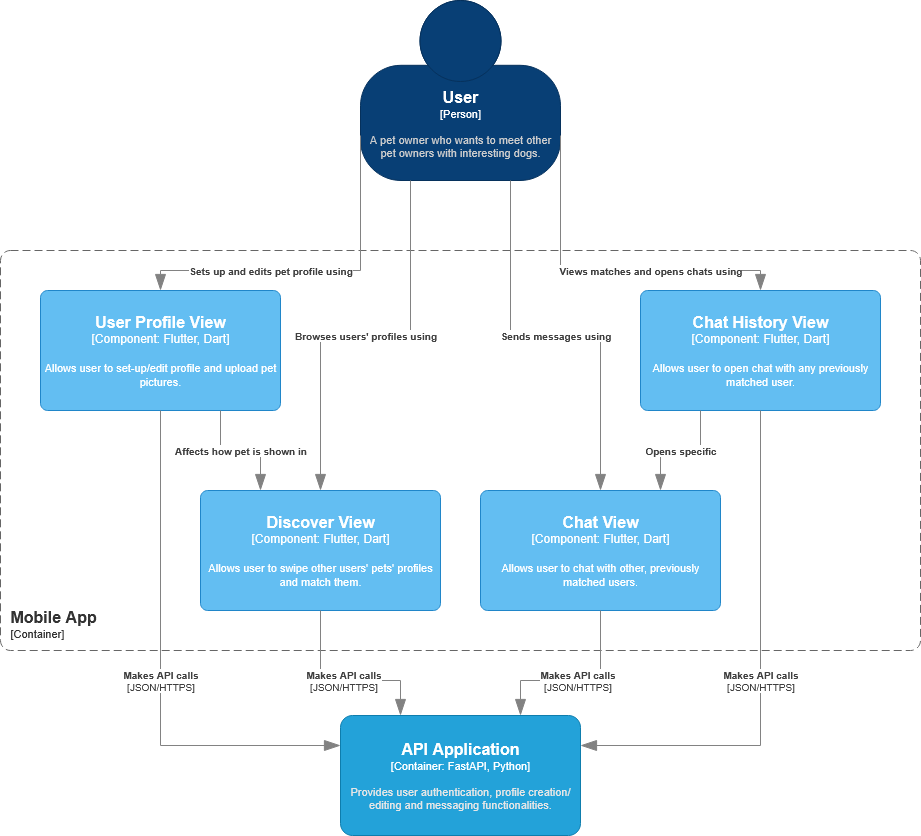

The diagram above was exported from draw.io. Its source (the exported page's mxGraphModel, read from the mxfile embedded in the PNG):
<mxGraphModel dx="2253" dy="1948" grid="1" gridSize="10" guides="1" tooltips="1" connect="1" arrows="1" fold="1" page="1" pageScale="1" pageWidth="827" pageHeight="1169" math="0" shadow="0">
  <root>
    <mxCell id="0" />
    <mxCell id="1" parent="0" />
    <object placeholders="1" c4Name="Mobile App" c4Type="ContainerScopeBoundary" c4Application="Container" label="&lt;font style=&quot;font-size: 16px&quot;&gt;&lt;b&gt;&lt;div style=&quot;text-align: left&quot;&gt;%c4Name%&lt;/div&gt;&lt;/b&gt;&lt;/font&gt;&lt;div style=&quot;text-align: left&quot;&gt;[%c4Application%]&lt;/div&gt;" id="6VlmPm5-oQVtvTYEkiiO-1">
      <mxCell style="rounded=1;fontSize=11;whiteSpace=wrap;html=1;dashed=1;arcSize=20;fillColor=none;strokeColor=#666666;fontColor=#333333;labelBackgroundColor=none;align=left;verticalAlign=bottom;labelBorderColor=none;spacingTop=0;spacing=10;dashPattern=8 4;metaEdit=1;rotatable=0;perimeter=rectanglePerimeter;noLabel=0;labelPadding=0;allowArrows=0;connectable=0;expand=0;recursiveResize=0;editable=1;pointerEvents=0;absoluteArcSize=1;points=[[0.25,0,0],[0.5,0,0],[0.75,0,0],[1,0.25,0],[1,0.5,0],[1,0.75,0],[0.75,1,0],[0.5,1,0],[0.25,1,0],[0,0.75,0],[0,0.5,0],[0,0.25,0]];" vertex="1" parent="1">
        <mxGeometry x="-160" y="40" width="920" height="400" as="geometry" />
      </mxCell>
    </object>
    <object placeholders="1" c4Name="User Profile View" c4Type="Component" c4Technology="Flutter, Dart" c4Description="Allows user to set-up/edit profile and upload pet pictures." label="&lt;font style=&quot;font-size: 16px&quot;&gt;&lt;b&gt;%c4Name%&lt;/b&gt;&lt;/font&gt;&lt;div&gt;[%c4Type%: %c4Technology%]&lt;/div&gt;&lt;br&gt;&lt;div&gt;&lt;font style=&quot;font-size: 11px&quot;&gt;%c4Description%&lt;/font&gt;&lt;/div&gt;" id="6VlmPm5-oQVtvTYEkiiO-2">
      <mxCell style="rounded=1;whiteSpace=wrap;html=1;labelBackgroundColor=none;fillColor=#63BEF2;fontColor=#ffffff;align=center;arcSize=6;strokeColor=#2086C9;metaEdit=1;resizable=0;points=[[0.25,0,0],[0.5,0,0],[0.75,0,0],[1,0.25,0],[1,0.5,0],[1,0.75,0],[0.75,1,0],[0.5,1,0],[0.25,1,0],[0,0.75,0],[0,0.5,0],[0,0.25,0]];" vertex="1" parent="1">
        <mxGeometry x="-120" y="80" width="240" height="120" as="geometry" />
      </mxCell>
    </object>
    <object placeholders="1" c4Name="Chat History View" c4Type="Component" c4Technology="Flutter, Dart" c4Description="Allows user to open chat with any previously matched user." label="&lt;font style=&quot;font-size: 16px&quot;&gt;&lt;b&gt;%c4Name%&lt;/b&gt;&lt;/font&gt;&lt;div&gt;[%c4Type%: %c4Technology%]&lt;/div&gt;&lt;br&gt;&lt;div&gt;&lt;font style=&quot;font-size: 11px&quot;&gt;%c4Description%&lt;/font&gt;&lt;/div&gt;" id="6VlmPm5-oQVtvTYEkiiO-3">
      <mxCell style="rounded=1;whiteSpace=wrap;html=1;labelBackgroundColor=none;fillColor=#63BEF2;fontColor=#ffffff;align=center;arcSize=6;strokeColor=#2086C9;metaEdit=1;resizable=0;points=[[0.25,0,0],[0.5,0,0],[0.75,0,0],[1,0.25,0],[1,0.5,0],[1,0.75,0],[0.75,1,0],[0.5,1,0],[0.25,1,0],[0,0.75,0],[0,0.5,0],[0,0.25,0]];" vertex="1" parent="1">
        <mxGeometry x="480" y="80" width="240" height="120" as="geometry" />
      </mxCell>
    </object>
    <object placeholders="1" c4Name="Chat View" c4Type="Component" c4Technology="Flutter, Dart" c4Description="Allows user to chat with other, previously matched users." label="&lt;font style=&quot;font-size: 16px&quot;&gt;&lt;b&gt;%c4Name%&lt;/b&gt;&lt;/font&gt;&lt;div&gt;[%c4Type%: %c4Technology%]&lt;/div&gt;&lt;br&gt;&lt;div&gt;&lt;font style=&quot;font-size: 11px&quot;&gt;%c4Description%&lt;/font&gt;&lt;/div&gt;" id="6VlmPm5-oQVtvTYEkiiO-4">
      <mxCell style="rounded=1;whiteSpace=wrap;html=1;labelBackgroundColor=none;fillColor=#63BEF2;fontColor=#ffffff;align=center;arcSize=6;strokeColor=#2086C9;metaEdit=1;resizable=0;points=[[0.25,0,0],[0.5,0,0],[0.75,0,0],[1,0.25,0],[1,0.5,0],[1,0.75,0],[0.75,1,0],[0.5,1,0],[0.25,1,0],[0,0.75,0],[0,0.5,0],[0,0.25,0]];" vertex="1" parent="1">
        <mxGeometry x="320" y="280" width="240" height="120" as="geometry" />
      </mxCell>
    </object>
    <object placeholders="1" c4Name="Discover View" c4Type="Component" c4Technology="Flutter, Dart" c4Description="Allows user to swipe other users' pets' profiles and match them." label="&lt;font style=&quot;font-size: 16px&quot;&gt;&lt;b&gt;%c4Name%&lt;/b&gt;&lt;/font&gt;&lt;div&gt;[%c4Type%: %c4Technology%]&lt;/div&gt;&lt;br&gt;&lt;div&gt;&lt;font style=&quot;font-size: 11px&quot;&gt;%c4Description%&lt;/font&gt;&lt;/div&gt;" id="6VlmPm5-oQVtvTYEkiiO-5">
      <mxCell style="rounded=1;whiteSpace=wrap;html=1;labelBackgroundColor=none;fillColor=#63BEF2;fontColor=#ffffff;align=center;arcSize=6;strokeColor=#2086C9;metaEdit=1;resizable=0;points=[[0.25,0,0],[0.5,0,0],[0.75,0,0],[1,0.25,0],[1,0.5,0],[1,0.75,0],[0.75,1,0],[0.5,1,0],[0.25,1,0],[0,0.75,0],[0,0.5,0],[0,0.25,0]];" vertex="1" parent="1">
        <mxGeometry x="40" y="280" width="240" height="120" as="geometry" />
      </mxCell>
    </object>
    <object placeholders="1" c4Name="API Application" c4Type="Container" c4Technology="FastAPI, Python" c4Description="Provides user authentication, profile creation/editing and messaging functionalities." label="&lt;font style=&quot;font-size: 16px&quot;&gt;&lt;b&gt;%c4Name%&lt;/b&gt;&lt;/font&gt;&lt;div&gt;[%c4Type%: %c4Technology%]&lt;/div&gt;&lt;br&gt;&lt;div&gt;&lt;font style=&quot;font-size: 11px&quot;&gt;&lt;font color=&quot;#E6E6E6&quot;&gt;%c4Description%&lt;/font&gt;&lt;/div&gt;" id="6VlmPm5-oQVtvTYEkiiO-7">
      <mxCell style="rounded=1;whiteSpace=wrap;html=1;fontSize=11;labelBackgroundColor=none;fillColor=#23A2D9;fontColor=#ffffff;align=center;arcSize=10;strokeColor=#0E7DAD;metaEdit=1;resizable=0;points=[[0.25,0,0],[0.5,0,0],[0.75,0,0],[1,0.25,0],[1,0.5,0],[1,0.75,0],[0.75,1,0],[0.5,1,0],[0.25,1,0],[0,0.75,0],[0,0.5,0],[0,0.25,0]];" vertex="1" parent="1">
        <mxGeometry x="180" y="505" width="240" height="120" as="geometry" />
      </mxCell>
    </object>
    <object placeholders="1" c4Name="User" c4Type="Person" c4Description="A pet owner who wants to meet other pet owners with interesting dogs." label="&lt;font style=&quot;font-size: 16px&quot;&gt;&lt;b&gt;%c4Name%&lt;/b&gt;&lt;/font&gt;&lt;div&gt;[%c4Type%]&lt;/div&gt;&lt;br&gt;&lt;div&gt;&lt;font style=&quot;font-size: 11px&quot;&gt;&lt;font color=&quot;#cccccc&quot;&gt;%c4Description%&lt;/font&gt;&lt;/div&gt;" id="6VlmPm5-oQVtvTYEkiiO-9">
      <mxCell style="html=1;fontSize=11;dashed=0;whiteSpace=wrap;fillColor=#083F75;strokeColor=#06315C;fontColor=#ffffff;shape=mxgraph.c4.person2;align=center;metaEdit=1;points=[[0.5,0,0],[1,0.5,0],[1,0.75,0],[0.75,1,0],[0.5,1,0],[0.25,1,0],[0,0.75,0],[0,0.5,0]];resizable=0;" vertex="1" parent="1">
        <mxGeometry x="200" y="-210" width="200" height="180" as="geometry" />
      </mxCell>
    </object>
    <object placeholders="1" c4Type="Relationship" c4Description="Sets up and edits pet profile using" label="&lt;div style=&quot;text-align: left&quot;&gt;&lt;div style=&quot;text-align: center&quot;&gt;&lt;b&gt;%c4Description%&lt;/b&gt;&lt;/div&gt;" id="6VlmPm5-oQVtvTYEkiiO-10">
      <mxCell style="endArrow=blockThin;html=1;fontSize=10;fontColor=#404040;strokeWidth=1;endFill=1;strokeColor=#828282;elbow=vertical;metaEdit=1;endSize=14;startSize=14;jumpStyle=arc;jumpSize=16;rounded=0;edgeStyle=orthogonalEdgeStyle;exitX=0;exitY=0.75;exitDx=0;exitDy=0;exitPerimeter=0;entryX=0.5;entryY=0;entryDx=0;entryDy=0;entryPerimeter=0;" edge="1" parent="1" source="6VlmPm5-oQVtvTYEkiiO-9" target="6VlmPm5-oQVtvTYEkiiO-2">
        <mxGeometry x="0.2676" width="240" relative="1" as="geometry">
          <mxPoint x="290" y="170" as="sourcePoint" />
          <mxPoint x="530" y="170" as="targetPoint" />
          <Array as="points">
            <mxPoint x="200" y="60" />
            <mxPoint y="60" />
          </Array>
          <mxPoint as="offset" />
        </mxGeometry>
      </mxCell>
    </object>
    <object placeholders="1" c4Type="Relationship" c4Description="Browses users' profiles using" label="&lt;div style=&quot;text-align: left&quot;&gt;&lt;div style=&quot;text-align: center&quot;&gt;&lt;b&gt;%c4Description%&lt;/b&gt;&lt;/div&gt;" id="6VlmPm5-oQVtvTYEkiiO-12">
      <mxCell style="endArrow=blockThin;html=1;fontSize=10;fontColor=#404040;strokeWidth=1;endFill=1;strokeColor=#828282;elbow=vertical;metaEdit=1;endSize=14;startSize=14;jumpStyle=arc;jumpSize=16;rounded=0;edgeStyle=orthogonalEdgeStyle;exitX=0.25;exitY=1;exitDx=0;exitDy=0;exitPerimeter=0;entryX=0.5;entryY=0;entryDx=0;entryDy=0;entryPerimeter=0;" edge="1" parent="1" source="6VlmPm5-oQVtvTYEkiiO-9" target="6VlmPm5-oQVtvTYEkiiO-5">
        <mxGeometry width="240" relative="1" as="geometry">
          <mxPoint x="290" y="170" as="sourcePoint" />
          <mxPoint x="530" y="170" as="targetPoint" />
        </mxGeometry>
      </mxCell>
    </object>
    <object placeholders="1" c4Type="Relationship" c4Description="Sends messages using" label="&lt;div style=&quot;text-align: left&quot;&gt;&lt;div style=&quot;text-align: center&quot;&gt;&lt;b&gt;%c4Description%&lt;/b&gt;&lt;/div&gt;" id="6VlmPm5-oQVtvTYEkiiO-13">
      <mxCell style="endArrow=blockThin;html=1;fontSize=10;fontColor=#404040;strokeWidth=1;endFill=1;strokeColor=#828282;elbow=vertical;metaEdit=1;endSize=14;startSize=14;jumpStyle=arc;jumpSize=16;rounded=0;edgeStyle=orthogonalEdgeStyle;exitX=0.75;exitY=1;exitDx=0;exitDy=0;exitPerimeter=0;entryX=0.5;entryY=0;entryDx=0;entryDy=0;entryPerimeter=0;" edge="1" parent="1" source="6VlmPm5-oQVtvTYEkiiO-9" target="6VlmPm5-oQVtvTYEkiiO-4">
        <mxGeometry width="240" relative="1" as="geometry">
          <mxPoint x="290" y="170" as="sourcePoint" />
          <mxPoint x="530" y="170" as="targetPoint" />
        </mxGeometry>
      </mxCell>
    </object>
    <object placeholders="1" c4Type="Relationship" c4Description="Views matches and opens chats using" label="&lt;div style=&quot;text-align: left&quot;&gt;&lt;div style=&quot;text-align: center&quot;&gt;&lt;b&gt;%c4Description%&lt;/b&gt;&lt;/div&gt;" id="6VlmPm5-oQVtvTYEkiiO-16">
      <mxCell style="endArrow=blockThin;html=1;fontSize=10;fontColor=#404040;strokeWidth=1;endFill=1;strokeColor=#828282;elbow=vertical;metaEdit=1;endSize=14;startSize=14;jumpStyle=arc;jumpSize=16;rounded=0;edgeStyle=orthogonalEdgeStyle;exitX=1;exitY=0.75;exitDx=0;exitDy=0;exitPerimeter=0;entryX=0.5;entryY=0;entryDx=0;entryDy=0;entryPerimeter=0;" edge="1" parent="1" source="6VlmPm5-oQVtvTYEkiiO-9" target="6VlmPm5-oQVtvTYEkiiO-3">
        <mxGeometry x="0.2676" width="240" relative="1" as="geometry">
          <mxPoint x="290" y="170" as="sourcePoint" />
          <mxPoint x="530" y="170" as="targetPoint" />
          <Array as="points">
            <mxPoint x="400" y="60" />
            <mxPoint x="600" y="60" />
          </Array>
          <mxPoint as="offset" />
        </mxGeometry>
      </mxCell>
    </object>
    <object placeholders="1" c4Type="Relationship" c4Technology="JSON/HTTPS" c4Description="Makes API calls" label="&lt;div style=&quot;text-align: left&quot;&gt;&lt;div style=&quot;text-align: center&quot;&gt;&lt;b&gt;%c4Description%&lt;/b&gt;&lt;/div&gt;&lt;div style=&quot;text-align: center&quot;&gt;[%c4Technology%]&lt;/div&gt;&lt;/div&gt;" id="6VlmPm5-oQVtvTYEkiiO-17">
      <mxCell style="endArrow=blockThin;html=1;fontSize=10;fontColor=#404040;strokeWidth=1;endFill=1;strokeColor=#828282;elbow=vertical;metaEdit=1;endSize=14;startSize=14;jumpStyle=arc;jumpSize=16;rounded=0;edgeStyle=orthogonalEdgeStyle;exitX=0.5;exitY=1;exitDx=0;exitDy=0;exitPerimeter=0;entryX=0;entryY=0.25;entryDx=0;entryDy=0;entryPerimeter=0;" edge="1" parent="1" source="6VlmPm5-oQVtvTYEkiiO-2" target="6VlmPm5-oQVtvTYEkiiO-7">
        <mxGeometry x="0.0485" width="240" relative="1" as="geometry">
          <mxPoint x="-40" y="490" as="sourcePoint" />
          <mxPoint x="-40" y="570" as="targetPoint" />
          <mxPoint as="offset" />
        </mxGeometry>
      </mxCell>
    </object>
    <object placeholders="1" c4Type="Relationship" c4Technology="JSON/HTTPS" c4Description="Makes API calls" label="&lt;div style=&quot;text-align: left&quot;&gt;&lt;div style=&quot;text-align: center&quot;&gt;&lt;b&gt;%c4Description%&lt;/b&gt;&lt;/div&gt;&lt;div style=&quot;text-align: center&quot;&gt;[%c4Technology%]&lt;/div&gt;&lt;/div&gt;" id="6VlmPm5-oQVtvTYEkiiO-18">
      <mxCell style="endArrow=blockThin;html=1;fontSize=10;fontColor=#404040;strokeWidth=1;endFill=1;strokeColor=#828282;elbow=vertical;metaEdit=1;endSize=14;startSize=14;jumpStyle=arc;jumpSize=16;rounded=0;edgeStyle=orthogonalEdgeStyle;exitX=0.5;exitY=1;exitDx=0;exitDy=0;exitPerimeter=0;entryX=0.25;entryY=0;entryDx=0;entryDy=0;entryPerimeter=0;" edge="1" parent="1" source="6VlmPm5-oQVtvTYEkiiO-5" target="6VlmPm5-oQVtvTYEkiiO-7">
        <mxGeometry width="240" relative="1" as="geometry">
          <mxPoint x="90" y="610" as="sourcePoint" />
          <mxPoint x="270" y="905" as="targetPoint" />
          <Array as="points">
            <mxPoint x="160" y="470" />
            <mxPoint x="240" y="470" />
          </Array>
        </mxGeometry>
      </mxCell>
    </object>
    <object placeholders="1" c4Type="Relationship" c4Technology="JSON/HTTPS" c4Description="Makes API calls" label="&lt;div style=&quot;text-align: left&quot;&gt;&lt;div style=&quot;text-align: center&quot;&gt;&lt;b&gt;%c4Description%&lt;/b&gt;&lt;/div&gt;&lt;div style=&quot;text-align: center&quot;&gt;[%c4Technology%]&lt;/div&gt;&lt;/div&gt;" id="6VlmPm5-oQVtvTYEkiiO-19">
      <mxCell style="endArrow=blockThin;html=1;fontSize=10;fontColor=#404040;strokeWidth=1;endFill=1;strokeColor=#828282;elbow=vertical;metaEdit=1;endSize=14;startSize=14;jumpStyle=arc;jumpSize=16;rounded=0;edgeStyle=orthogonalEdgeStyle;exitX=0.5;exitY=1;exitDx=0;exitDy=0;exitPerimeter=0;entryX=0.75;entryY=0;entryDx=0;entryDy=0;entryPerimeter=0;" edge="1" parent="1" target="6VlmPm5-oQVtvTYEkiiO-7">
        <mxGeometry width="240" relative="1" as="geometry">
          <mxPoint x="440" y="400" as="sourcePoint" />
          <mxPoint x="520" y="505" as="targetPoint" />
          <Array as="points">
            <mxPoint x="440" y="470" />
            <mxPoint x="360" y="470" />
          </Array>
        </mxGeometry>
      </mxCell>
    </object>
    <object placeholders="1" c4Type="Relationship" c4Technology="JSON/HTTPS" c4Description="Makes API calls" label="&lt;div style=&quot;text-align: left&quot;&gt;&lt;div style=&quot;text-align: center&quot;&gt;&lt;b&gt;%c4Description%&lt;/b&gt;&lt;/div&gt;&lt;div style=&quot;text-align: center&quot;&gt;[%c4Technology%]&lt;/div&gt;&lt;/div&gt;" id="6VlmPm5-oQVtvTYEkiiO-20">
      <mxCell style="endArrow=blockThin;html=1;fontSize=10;fontColor=#404040;strokeWidth=1;endFill=1;strokeColor=#828282;elbow=vertical;metaEdit=1;endSize=14;startSize=14;jumpStyle=arc;jumpSize=16;rounded=0;edgeStyle=orthogonalEdgeStyle;exitX=0.5;exitY=1;exitDx=0;exitDy=0;exitPerimeter=0;entryX=1;entryY=0.25;entryDx=0;entryDy=0;entryPerimeter=0;" edge="1" parent="1" source="6VlmPm5-oQVtvTYEkiiO-3" target="6VlmPm5-oQVtvTYEkiiO-7">
        <mxGeometry x="0.0485" width="240" relative="1" as="geometry">
          <mxPoint x="610" y="510" as="sourcePoint" />
          <mxPoint x="790" y="805" as="targetPoint" />
          <mxPoint as="offset" />
        </mxGeometry>
      </mxCell>
    </object>
    <object placeholders="1" c4Type="Relationship" c4Description="Opens specific" label="&lt;div style=&quot;text-align: left&quot;&gt;&lt;div style=&quot;text-align: center&quot;&gt;&lt;b&gt;%c4Description%&lt;/b&gt;&lt;/div&gt;" id="6VlmPm5-oQVtvTYEkiiO-22">
      <mxCell style="endArrow=blockThin;html=1;fontSize=10;fontColor=#404040;strokeWidth=1;endFill=1;strokeColor=#828282;elbow=vertical;metaEdit=1;endSize=14;startSize=14;jumpStyle=arc;jumpSize=16;rounded=0;edgeStyle=orthogonalEdgeStyle;exitX=0.25;exitY=1;exitDx=0;exitDy=0;exitPerimeter=0;entryX=0.75;entryY=0;entryDx=0;entryDy=0;entryPerimeter=0;" edge="1" parent="1" source="6VlmPm5-oQVtvTYEkiiO-3" target="6VlmPm5-oQVtvTYEkiiO-4">
        <mxGeometry width="240" relative="1" as="geometry">
          <mxPoint x="660" y="280" as="sourcePoint" />
          <mxPoint x="900" y="280" as="targetPoint" />
        </mxGeometry>
      </mxCell>
    </object>
    <object placeholders="1" c4Type="Relationship" c4Description="Affects how pet is shown in" label="&lt;div style=&quot;text-align: left&quot;&gt;&lt;div style=&quot;text-align: center&quot;&gt;&lt;b&gt;%c4Description%&lt;/b&gt;&lt;/div&gt;" id="6VlmPm5-oQVtvTYEkiiO-26">
      <mxCell style="endArrow=blockThin;html=1;fontSize=10;fontColor=#404040;strokeWidth=1;endFill=1;strokeColor=#828282;elbow=vertical;metaEdit=1;endSize=14;startSize=14;jumpStyle=arc;jumpSize=16;rounded=0;edgeStyle=orthogonalEdgeStyle;exitX=0.75;exitY=1;exitDx=0;exitDy=0;exitPerimeter=0;entryX=0.25;entryY=0;entryDx=0;entryDy=0;entryPerimeter=0;" edge="1" parent="1" source="6VlmPm5-oQVtvTYEkiiO-2" target="6VlmPm5-oQVtvTYEkiiO-5">
        <mxGeometry width="240" relative="1" as="geometry">
          <mxPoint x="290" y="280" as="sourcePoint" />
          <mxPoint x="530" y="280" as="targetPoint" />
        </mxGeometry>
      </mxCell>
    </object>
  </root>
</mxGraphModel>